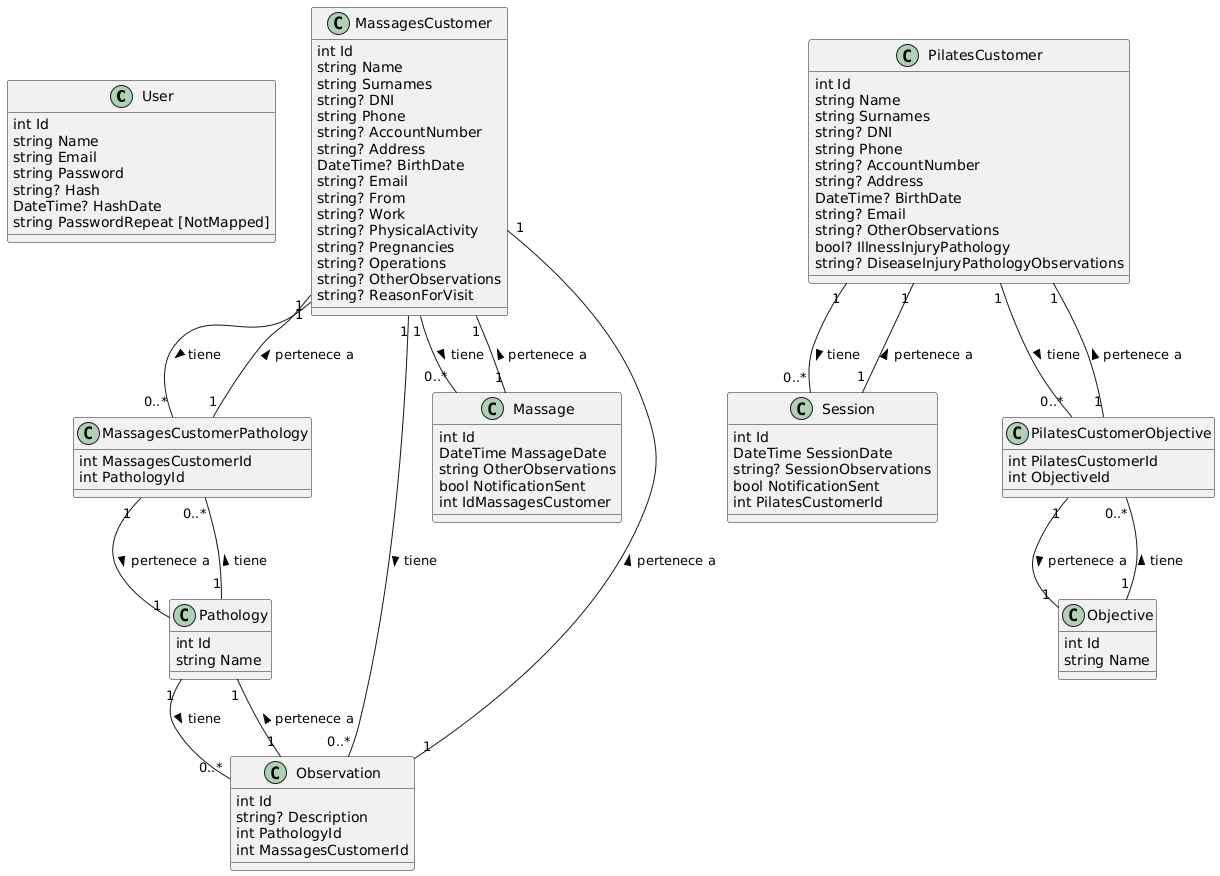

The diagram above was rendered by PlantUML. Its source (embedded in the PNG):
@startuml
' Definición de clases principales

class User {
    int Id
    string Name
    string Email
    string Password
    string? Hash
    DateTime? HashDate
    string PasswordRepeat [NotMapped]
}

class MassagesCustomer {
    int Id
    string Name
    string Surnames
    string? DNI
    string Phone
    string? AccountNumber
    string? Address
    DateTime? BirthDate
    string? Email
    string? From
    string? Work
    string? PhysicalActivity
    string? Pregnancies
    string? Operations
    string? OtherObservations
    string? ReasonForVisit
}

class Pathology {
    int Id
    string Name
}

class MassagesCustomerPathology {
    int MassagesCustomerId
    int PathologyId
}

class Observation {
    int Id
    string? Description
    int PathologyId
    int MassagesCustomerId
}

class Massage {
    int Id
    DateTime MassageDate
    string OtherObservations
    bool NotificationSent
    int IdMassagesCustomer
}

class PilatesCustomer {
    int Id
    string Name
    string Surnames
    string? DNI
    string Phone
    string? AccountNumber
    string? Address
    DateTime? BirthDate
    string? Email
    string? OtherObservations
    bool? IllnessInjuryPathology
    string? DiseaseInjuryPathologyObservations
}

class Session {
    int Id
    DateTime SessionDate
    string? SessionObservations
    bool NotificationSent
    int PilatesCustomerId
}

class Objective {
    int Id
    string Name
}

class PilatesCustomerObjective {
    int PilatesCustomerId
    int ObjectiveId
}

' Relaciones

MassagesCustomer "1" -- "0..*" Massage : tiene >
Massage "1" -- "1" MassagesCustomer : pertenece a >

MassagesCustomer "1" -- "0..*" Observation : tiene >
Observation "1" -- "1" MassagesCustomer : pertenece a >

Pathology "1" -- "0..*" Observation : tiene >
Observation "1" -- "1" Pathology : pertenece a >

MassagesCustomer "1" -- "0..*" MassagesCustomerPathology : tiene >
Pathology "1" -- "0..*" MassagesCustomerPathology : tiene >
MassagesCustomerPathology "1" -- "1" MassagesCustomer : pertenece a >
MassagesCustomerPathology "1" -- "1" Pathology : pertenece a >

PilatesCustomer "1" -- "0..*" Session : tiene >
Session "1" -- "1" PilatesCustomer : pertenece a >

PilatesCustomer "1" -- "0..*" PilatesCustomerObjective : tiene >
Objective "1" -- "0..*" PilatesCustomerObjective : tiene >
PilatesCustomerObjective "1" -- "1" PilatesCustomer : pertenece a >
PilatesCustomerObjective "1" -- "1" Objective : pertenece a >
@enduml